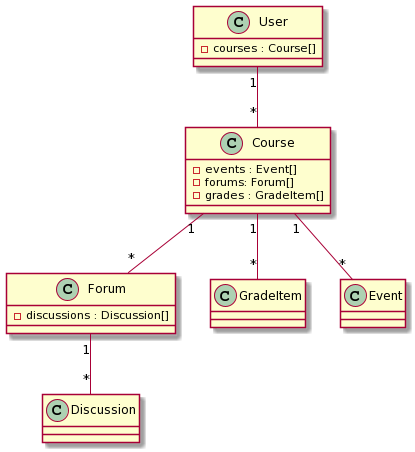

The diagram above was rendered by PlantUML. Its source (embedded in the PNG):
@startuml
class User {
  - courses : Course[]
}

class Course {
  - events : Event[]
  - forums: Forum[]
  - grades : GradeItem[]
}

class Forum{
  - discussions : Discussion[]
}

User "1" -- "*" Course
Course "1" -- "*" GradeItem
Course "1" -- "*" Event
Course "1" -- "*" Forum
Forum"1" -- "*" Discussion
@enduml